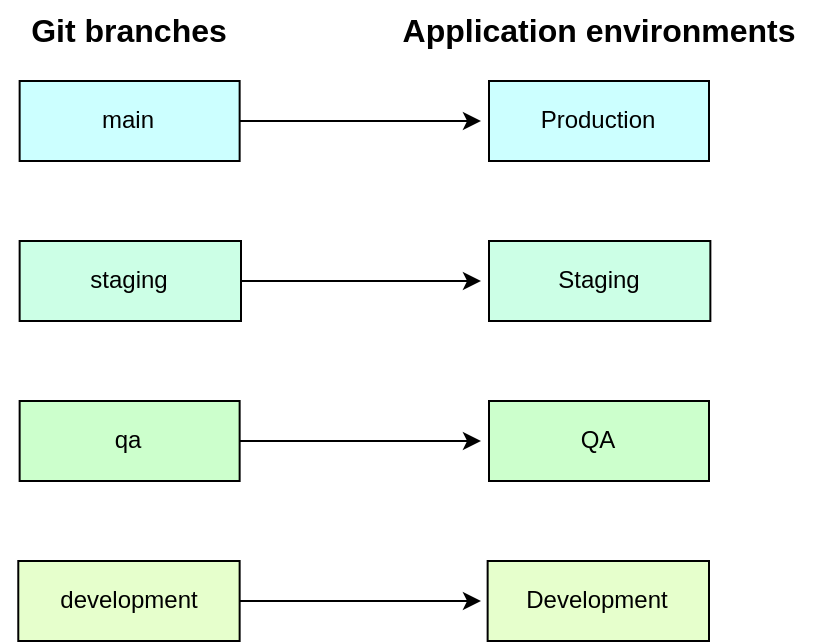

The diagram above was exported from draw.io. Its source (the exported page's mxGraphModel, read from the mxfile embedded in the PNG):
<mxGraphModel dx="1395" dy="646" grid="1" gridSize="10" guides="1" tooltips="1" connect="1" arrows="1" fold="1" page="1" pageScale="1" pageWidth="850" pageHeight="1100" math="0" shadow="0">
  <root>
    <mxCell id="0" />
    <mxCell id="1" parent="0" />
    <mxCell id="2" value="" style="edgeStyle=orthogonalEdgeStyle;rounded=0;orthogonalLoop=1;jettySize=auto;html=1;" edge="1" source="3" parent="1">
      <mxGeometry relative="1" as="geometry">
        <mxPoint x="1100" y="520" as="targetPoint" />
      </mxGeometry>
    </mxCell>
    <mxCell id="3" value="main" style="text;html=1;strokeColor=#000000;fillColor=#CCFFFF;align=center;verticalAlign=middle;whiteSpace=wrap;rounded=0;" vertex="1" parent="1">
      <mxGeometry x="869.3199999999999" y="500" width="110" height="40" as="geometry" />
    </mxCell>
    <mxCell id="4" value="staging" style="text;html=1;strokeColor=#000000;fillColor=#CCFFE6;align=center;verticalAlign=middle;whiteSpace=wrap;rounded=0;" vertex="1" parent="1">
      <mxGeometry x="869.3199999999999" y="580" width="110.68" height="40" as="geometry" />
    </mxCell>
    <mxCell id="5" value="qa" style="text;html=1;strokeColor=#000000;fillColor=#CCFFCC;align=center;verticalAlign=middle;whiteSpace=wrap;rounded=0;fontSize=12;" vertex="1" parent="1">
      <mxGeometry x="869.3199999999999" y="660" width="110" height="40" as="geometry" />
    </mxCell>
    <mxCell id="6" value="development" style="text;html=1;strokeColor=#000000;fillColor=#E6FFCC;align=center;verticalAlign=middle;whiteSpace=wrap;rounded=0;fontSize=12;" vertex="1" parent="1">
      <mxGeometry x="868.64" y="740" width="110.68" height="40" as="geometry" />
    </mxCell>
    <mxCell id="7" value="&lt;font style=&quot;font-size: 16px;&quot;&gt;Git branches&lt;/font&gt;" style="text;html=1;strokeColor=none;fillColor=none;align=center;verticalAlign=middle;whiteSpace=wrap;rounded=0;fontStyle=1" vertex="1" parent="1">
      <mxGeometry x="860" y="460" width="129.32" height="30" as="geometry" />
    </mxCell>
    <mxCell id="8" value="Production" style="text;html=1;strokeColor=#000000;fillColor=#CCFFFF;align=center;verticalAlign=middle;whiteSpace=wrap;rounded=0;" vertex="1" parent="1">
      <mxGeometry x="1104.0000000000002" y="500" width="110" height="40" as="geometry" />
    </mxCell>
    <mxCell id="9" value="Staging" style="text;html=1;strokeColor=#000000;fillColor=#CCFFE6;align=center;verticalAlign=middle;whiteSpace=wrap;rounded=0;" vertex="1" parent="1">
      <mxGeometry x="1104.0000000000002" y="580" width="110.68" height="40" as="geometry" />
    </mxCell>
    <mxCell id="10" value="QA" style="text;html=1;strokeColor=#000000;fillColor=#CCFFCC;align=center;verticalAlign=middle;whiteSpace=wrap;rounded=0;fontSize=12;" vertex="1" parent="1">
      <mxGeometry x="1104.0000000000002" y="660" width="110" height="40" as="geometry" />
    </mxCell>
    <mxCell id="11" value="Development" style="text;html=1;strokeColor=#000000;fillColor=#E6FFCC;align=center;verticalAlign=middle;whiteSpace=wrap;rounded=0;fontSize=12;" vertex="1" parent="1">
      <mxGeometry x="1103.3200000000002" y="740" width="110.68" height="40" as="geometry" />
    </mxCell>
    <mxCell id="12" value="&lt;font style=&quot;font-size: 16px;&quot;&gt;Application environments&lt;/font&gt;" style="text;html=1;strokeColor=none;fillColor=none;align=center;verticalAlign=middle;whiteSpace=wrap;rounded=0;fontStyle=1" vertex="1" parent="1">
      <mxGeometry x="1044" y="460" width="230.68" height="30" as="geometry" />
    </mxCell>
    <mxCell id="13" value="" style="edgeStyle=orthogonalEdgeStyle;rounded=0;orthogonalLoop=1;jettySize=auto;html=1;exitX=1;exitY=0.5;exitDx=0;exitDy=0;" edge="1" source="4" parent="1">
      <mxGeometry relative="1" as="geometry">
        <mxPoint x="989" y="530" as="sourcePoint" />
        <mxPoint x="1100" y="600" as="targetPoint" />
      </mxGeometry>
    </mxCell>
    <mxCell id="14" value="" style="edgeStyle=orthogonalEdgeStyle;rounded=0;orthogonalLoop=1;jettySize=auto;html=1;exitX=1;exitY=0.5;exitDx=0;exitDy=0;" edge="1" source="5" parent="1">
      <mxGeometry relative="1" as="geometry">
        <mxPoint x="999" y="540" as="sourcePoint" />
        <mxPoint x="1100" y="680" as="targetPoint" />
      </mxGeometry>
    </mxCell>
    <mxCell id="15" value="" style="edgeStyle=orthogonalEdgeStyle;rounded=0;orthogonalLoop=1;jettySize=auto;html=1;exitX=1;exitY=0.5;exitDx=0;exitDy=0;" edge="1" source="6" parent="1">
      <mxGeometry relative="1" as="geometry">
        <mxPoint x="1009" y="550" as="sourcePoint" />
        <mxPoint x="1100" y="760" as="targetPoint" />
      </mxGeometry>
    </mxCell>
  </root>
</mxGraphModel>